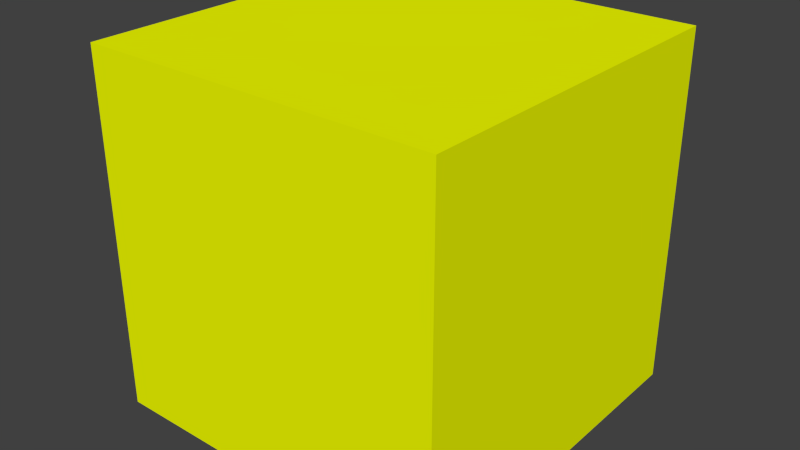 # Source: zombieMaster.blend  (saved by Blender 2.75.0; exported with 4.5.12 LTS)
import bpy
from mathutils import Matrix  # noqa: F401  (used for matrix-valued properties, if any)

bpy.ops.wm.read_factory_settings(use_empty=True)
scene = bpy.context.scene
scene.name = 'Scene'

# ---- collections
col_collection_13 = bpy.data.collections.new('Collection 13'); scene.collection.children.link(col_collection_13)

# ---- materials (node trees are filled in below, after node groups)
mat_zombiecolor_001 = bpy.data.materials.new('zombiecolor.001')
mat_zombiecolor_001.alpha_threshold = 0.0
mat_zombiecolor_001.use_transparent_shadow = False
mat_zombiecolor_001.diffuse_color = (0.9024, 1.0, 0.0, 1.0)
mat_zombiecolor_001.roughness = 0.5

# ---- material node trees

# ---- world
world_world = bpy.data.worlds.new('World'); scene.world = world_world
world_world.color = (0.05088, 0.05088, 0.05088)
world_world.use_sun_shadow = False
world_world.sun_shadow_jitter_overblur = 0.0
world_world.cycles.sampling_method = 'MANUAL'
world_world.cycles.sample_map_resolution = 256

# ---- meshes
me_cube_290 = bpy.data.meshes.new('Cube.290')
me_cube_290.from_pydata([(-1.0, -1.0, -1.0), (-1.0, -1.0, 1.0), (-1.0, 1.0, -1.0), (-1.0, 1.0, 1.0), (1.0, -1.0, -1.0), (1.0, -1.0, 1.0), (1.0, 1.0, -1.0), (1.0, 1.0, 1.0)], [], [(1, 3, 2, 0), (3, 7, 6, 2), (7, 5, 4, 6), (5, 1, 0, 4), (0, 2, 6, 4), (5, 7, 3, 1)])
me_cube_290.materials.append(mat_zombiecolor_001)
me_cube_290.use_remesh_preserve_volume = False
me_cube_290.use_remesh_preserve_attributes = False
me_cube_290.use_mirror_vertex_groups = False
me_cube_290.update()

# ---- objects
ob_zombiemaster = bpy.data.objects.new('ZombieMaster', me_cube_290)

# ---- transforms, parenting, visibility, modifiers, constraints
ob_zombiemaster.location = (0.0, 0.0, 0.0)
ob_zombiemaster.lineart.crease_threshold = 0.0
_c = ob_zombiemaster.constraints.new('LIMIT_LOCATION'); _c.name = 'Limit Location'
_c.use_min_z = True

# ---- collection membership
col_collection_13.objects.link(ob_zombiemaster)

# ---- scene / render settings (as saved in the file)
scene.frame_start = 1; scene.frame_end = 250; scene.frame_set(1)
scene.render.engine = 'BLENDER_EEVEE_NEXT'
scene.render.dither_intensity = 0.0
scene.cycles.use_denoising = False
scene.cycles.samples = 10
scene.cycles.sampling_pattern = 'TABULATED_SOBOL'
scene.cycles.light_sampling_threshold = 0.0
scene.cycles.use_adaptive_sampling = False
scene.cycles.use_light_tree = False
scene.cycles.blur_glossy = 0.0
scene.cycles.pixel_filter_type = 'GAUSSIAN'
scene.cycles.sample_clamp_indirect = 0.0
scene.view_settings.view_transform = 'Standard'
bpy.context.view_layer.update()

# ---- added for rendering (the .blend has no active camera and no usable light): camera, sun
cam_auto = bpy.data.cameras.new('AutoCamera')
cam_auto.lens = 50.0
cam_auto.sensor_width = 36.0
cam_auto.clip_end = 1000.0
ob_auto_camera = bpy.data.objects.new('AutoCamera', cam_auto)
scene.collection.objects.link(ob_auto_camera)
ob_auto_camera.location = (3.20507, -3.84609, 2.56406)
ob_auto_camera.rotation_euler = (1.09748, -7.21219e-08, 0.694738)
scene.camera = ob_auto_camera
light_auto_sun = bpy.data.lights.new('AutoSun', 'SUN')
light_auto_sun.energy = 3.0
light_auto_sun.angle = 0.0523599
ob_auto_sun = bpy.data.objects.new('AutoSun', light_auto_sun)
scene.collection.objects.link(ob_auto_sun)
ob_auto_sun.rotation_euler = (0.872665, 0.174533, 0.523599)
bpy.context.view_layer.update()
